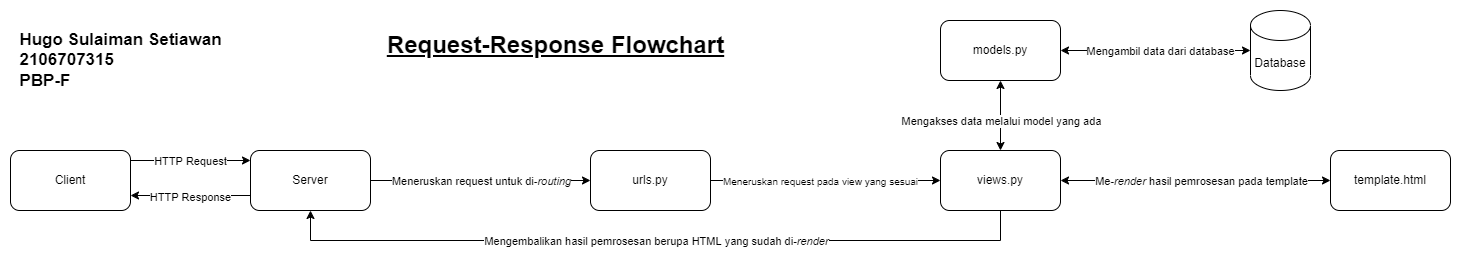

The diagram above was exported from draw.io. Its source (the exported page's mxGraphModel, read from the mxfile embedded in the PNG):
<mxGraphModel dx="2076" dy="1158" grid="1" gridSize="10" guides="1" tooltips="1" connect="1" arrows="1" fold="1" page="1" pageScale="1" pageWidth="1654" pageHeight="1169" background="#ffffff" math="0" shadow="0">
  <root>
    <mxCell id="0" />
    <mxCell id="1" parent="0" />
    <mxCell id="4qSByMkFe3TGnnQaSI0b-4" style="edgeStyle=orthogonalEdgeStyle;rounded=0;orthogonalLoop=1;jettySize=auto;html=1;exitX=1;exitY=0.5;exitDx=0;exitDy=0;" edge="1" parent="1" source="4qSByMkFe3TGnnQaSI0b-2" target="4qSByMkFe3TGnnQaSI0b-3">
      <mxGeometry relative="1" as="geometry">
        <Array as="points">
          <mxPoint x="130" y="160" />
        </Array>
      </mxGeometry>
    </mxCell>
    <mxCell id="4qSByMkFe3TGnnQaSI0b-19" value="HTTP Request" style="edgeLabel;html=1;align=center;verticalAlign=middle;resizable=0;points=[];" vertex="1" connectable="0" parent="4qSByMkFe3TGnnQaSI0b-4">
      <mxGeometry x="0.2933" relative="1" as="geometry">
        <mxPoint x="-11" as="offset" />
      </mxGeometry>
    </mxCell>
    <mxCell id="4qSByMkFe3TGnnQaSI0b-2" value="Client" style="rounded=1;whiteSpace=wrap;html=1;" vertex="1" parent="1">
      <mxGeometry x="10" y="150" width="120" height="60" as="geometry" />
    </mxCell>
    <mxCell id="4qSByMkFe3TGnnQaSI0b-5" style="edgeStyle=orthogonalEdgeStyle;rounded=0;orthogonalLoop=1;jettySize=auto;html=1;exitX=0;exitY=0.75;exitDx=0;exitDy=0;entryX=1;entryY=0.75;entryDx=0;entryDy=0;" edge="1" parent="1" source="4qSByMkFe3TGnnQaSI0b-3" target="4qSByMkFe3TGnnQaSI0b-2">
      <mxGeometry relative="1" as="geometry" />
    </mxCell>
    <mxCell id="4qSByMkFe3TGnnQaSI0b-20" value="HTTP Response" style="edgeLabel;html=1;align=center;verticalAlign=middle;resizable=0;points=[];" vertex="1" connectable="0" parent="4qSByMkFe3TGnnQaSI0b-5">
      <mxGeometry x="-0.1089" y="1" relative="1" as="geometry">
        <mxPoint x="-7" as="offset" />
      </mxGeometry>
    </mxCell>
    <mxCell id="4qSByMkFe3TGnnQaSI0b-7" style="edgeStyle=orthogonalEdgeStyle;rounded=0;orthogonalLoop=1;jettySize=auto;html=1;exitX=1;exitY=0.5;exitDx=0;exitDy=0;entryX=0;entryY=0.5;entryDx=0;entryDy=0;" edge="1" parent="1" source="4qSByMkFe3TGnnQaSI0b-3" target="4qSByMkFe3TGnnQaSI0b-6">
      <mxGeometry relative="1" as="geometry" />
    </mxCell>
    <mxCell id="4qSByMkFe3TGnnQaSI0b-21" value="Meneruskan request untuk di-&lt;i&gt;routing&lt;/i&gt;" style="edgeLabel;html=1;align=center;verticalAlign=middle;resizable=0;points=[];" vertex="1" connectable="0" parent="4qSByMkFe3TGnnQaSI0b-7">
      <mxGeometry x="-0.2156" y="-2" relative="1" as="geometry">
        <mxPoint x="24" y="-2" as="offset" />
      </mxGeometry>
    </mxCell>
    <mxCell id="4qSByMkFe3TGnnQaSI0b-3" value="Server" style="rounded=1;whiteSpace=wrap;html=1;" vertex="1" parent="1">
      <mxGeometry x="250" y="150" width="120" height="60" as="geometry" />
    </mxCell>
    <mxCell id="4qSByMkFe3TGnnQaSI0b-9" style="edgeStyle=orthogonalEdgeStyle;rounded=0;orthogonalLoop=1;jettySize=auto;html=1;exitX=1;exitY=0.5;exitDx=0;exitDy=0;entryX=0;entryY=0.5;entryDx=0;entryDy=0;" edge="1" parent="1" source="4qSByMkFe3TGnnQaSI0b-6" target="4qSByMkFe3TGnnQaSI0b-8">
      <mxGeometry relative="1" as="geometry" />
    </mxCell>
    <mxCell id="4qSByMkFe3TGnnQaSI0b-22" value="&lt;font style=&quot;font-size: 10px;&quot;&gt;Meneruskan request pada view yang sesuai&lt;/font&gt;" style="edgeLabel;html=1;align=center;verticalAlign=middle;resizable=0;points=[];" vertex="1" connectable="0" parent="4qSByMkFe3TGnnQaSI0b-9">
      <mxGeometry x="0.3111" y="-2" relative="1" as="geometry">
        <mxPoint x="-41" y="-2" as="offset" />
      </mxGeometry>
    </mxCell>
    <mxCell id="4qSByMkFe3TGnnQaSI0b-6" value="urls.py" style="rounded=1;whiteSpace=wrap;html=1;" vertex="1" parent="1">
      <mxGeometry x="590" y="150" width="120" height="60" as="geometry" />
    </mxCell>
    <mxCell id="4qSByMkFe3TGnnQaSI0b-10" style="edgeStyle=orthogonalEdgeStyle;rounded=0;orthogonalLoop=1;jettySize=auto;html=1;entryX=0.5;entryY=1;entryDx=0;entryDy=0;exitX=0.5;exitY=1;exitDx=0;exitDy=0;" edge="1" parent="1" source="4qSByMkFe3TGnnQaSI0b-8" target="4qSByMkFe3TGnnQaSI0b-3">
      <mxGeometry relative="1" as="geometry">
        <mxPoint x="1000" y="240" as="sourcePoint" />
        <Array as="points">
          <mxPoint x="1000" y="240" />
          <mxPoint x="310" y="240" />
        </Array>
      </mxGeometry>
    </mxCell>
    <mxCell id="4qSByMkFe3TGnnQaSI0b-23" value="Mengembalikan hasil pemrosesan berupa HTML yang sudah di-&lt;i&gt;render&lt;/i&gt;" style="edgeLabel;html=1;align=center;verticalAlign=middle;resizable=0;points=[];" vertex="1" connectable="0" parent="4qSByMkFe3TGnnQaSI0b-10">
      <mxGeometry x="0.0628" y="-1" relative="1" as="geometry">
        <mxPoint x="23" y="1" as="offset" />
      </mxGeometry>
    </mxCell>
    <mxCell id="4qSByMkFe3TGnnQaSI0b-13" style="edgeStyle=orthogonalEdgeStyle;rounded=0;orthogonalLoop=1;jettySize=auto;html=1;exitX=0.5;exitY=0;exitDx=0;exitDy=0;startArrow=classic;startFill=1;" edge="1" parent="1" source="4qSByMkFe3TGnnQaSI0b-8" target="4qSByMkFe3TGnnQaSI0b-11">
      <mxGeometry relative="1" as="geometry" />
    </mxCell>
    <mxCell id="4qSByMkFe3TGnnQaSI0b-29" value="Mengakses data melalui model yang ada" style="edgeLabel;html=1;align=center;verticalAlign=middle;resizable=0;points=[];" vertex="1" connectable="0" parent="4qSByMkFe3TGnnQaSI0b-13">
      <mxGeometry x="0.2031" y="-3" relative="1" as="geometry">
        <mxPoint x="-3" y="12" as="offset" />
      </mxGeometry>
    </mxCell>
    <mxCell id="4qSByMkFe3TGnnQaSI0b-14" style="edgeStyle=orthogonalEdgeStyle;rounded=0;orthogonalLoop=1;jettySize=auto;html=1;exitX=1;exitY=0.5;exitDx=0;exitDy=0;entryX=0;entryY=0.5;entryDx=0;entryDy=0;startArrow=classic;startFill=1;" edge="1" parent="1" source="4qSByMkFe3TGnnQaSI0b-8" target="4qSByMkFe3TGnnQaSI0b-12">
      <mxGeometry relative="1" as="geometry" />
    </mxCell>
    <mxCell id="4qSByMkFe3TGnnQaSI0b-25" value="Me-&lt;i&gt;render&lt;/i&gt;&amp;nbsp;hasil pemrosesan pada template" style="edgeLabel;html=1;align=center;verticalAlign=middle;resizable=0;points=[];" vertex="1" connectable="0" parent="4qSByMkFe3TGnnQaSI0b-14">
      <mxGeometry x="-0.04" relative="1" as="geometry">
        <mxPoint x="10" as="offset" />
      </mxGeometry>
    </mxCell>
    <mxCell id="4qSByMkFe3TGnnQaSI0b-30" style="edgeStyle=orthogonalEdgeStyle;rounded=0;orthogonalLoop=1;jettySize=auto;html=1;exitX=0.25;exitY=1;exitDx=0;exitDy=0;fontSize=10;startArrow=classic;startFill=1;" edge="1" parent="1" source="4qSByMkFe3TGnnQaSI0b-8">
      <mxGeometry relative="1" as="geometry">
        <mxPoint x="970" y="210" as="targetPoint" />
      </mxGeometry>
    </mxCell>
    <mxCell id="4qSByMkFe3TGnnQaSI0b-8" value="views.py" style="rounded=1;whiteSpace=wrap;html=1;" vertex="1" parent="1">
      <mxGeometry x="940" y="150" width="120" height="60" as="geometry" />
    </mxCell>
    <mxCell id="4qSByMkFe3TGnnQaSI0b-16" style="edgeStyle=orthogonalEdgeStyle;rounded=0;orthogonalLoop=1;jettySize=auto;html=1;exitX=1;exitY=0.5;exitDx=0;exitDy=0;entryX=0;entryY=0.5;entryDx=0;entryDy=0;entryPerimeter=0;startArrow=classic;startFill=1;" edge="1" parent="1" source="4qSByMkFe3TGnnQaSI0b-11" target="4qSByMkFe3TGnnQaSI0b-15">
      <mxGeometry relative="1" as="geometry" />
    </mxCell>
    <mxCell id="4qSByMkFe3TGnnQaSI0b-24" value="Mengambil data dari database" style="edgeLabel;html=1;align=center;verticalAlign=middle;resizable=0;points=[];" vertex="1" connectable="0" parent="4qSByMkFe3TGnnQaSI0b-16">
      <mxGeometry x="0.2733" y="4" relative="1" as="geometry">
        <mxPoint x="-21" y="4" as="offset" />
      </mxGeometry>
    </mxCell>
    <mxCell id="4qSByMkFe3TGnnQaSI0b-11" value="models.py" style="rounded=1;whiteSpace=wrap;html=1;" vertex="1" parent="1">
      <mxGeometry x="940" y="20" width="120" height="60" as="geometry" />
    </mxCell>
    <mxCell id="4qSByMkFe3TGnnQaSI0b-12" value="template.html" style="rounded=1;whiteSpace=wrap;html=1;" vertex="1" parent="1">
      <mxGeometry x="1330" y="150" width="120" height="60" as="geometry" />
    </mxCell>
    <mxCell id="4qSByMkFe3TGnnQaSI0b-15" value="Database" style="shape=cylinder3;whiteSpace=wrap;html=1;boundedLbl=1;backgroundOutline=1;size=15;" vertex="1" parent="1">
      <mxGeometry x="1250" y="10" width="60" height="80" as="geometry" />
    </mxCell>
    <mxCell id="4qSByMkFe3TGnnQaSI0b-31" value="&lt;div style=&quot;text-align: left; font-size: 17px;&quot;&gt;&lt;span style=&quot;background-color: initial;&quot;&gt;&lt;b style=&quot;&quot;&gt;&lt;font style=&quot;font-size: 17px;&quot;&gt;Hugo Sulaiman Setiawan&lt;/font&gt;&lt;/b&gt;&lt;/span&gt;&lt;/div&gt;&lt;div style=&quot;text-align: left; font-size: 17px;&quot;&gt;&lt;span style=&quot;background-color: initial;&quot;&gt;&lt;b&gt;&lt;font style=&quot;font-size: 17px;&quot;&gt;2106707315&lt;/font&gt;&lt;/b&gt;&lt;/span&gt;&lt;/div&gt;&lt;div style=&quot;text-align: left; font-size: 17px;&quot;&gt;&lt;span style=&quot;background-color: initial;&quot;&gt;&lt;b style=&quot;&quot;&gt;&lt;font style=&quot;font-size: 17px;&quot;&gt;PBP-F&lt;/font&gt;&lt;/b&gt;&lt;/span&gt;&lt;/div&gt;" style="text;html=1;align=center;verticalAlign=middle;resizable=0;points=[];autosize=1;strokeColor=none;fillColor=none;fontSize=10;" vertex="1" parent="1">
      <mxGeometry x="10" y="40" width="220" height="40" as="geometry" />
    </mxCell>
    <mxCell id="4qSByMkFe3TGnnQaSI0b-32" value="&lt;b&gt;&lt;u&gt;&lt;font style=&quot;font-size: 24px;&quot;&gt;Request-Response Flowchart&lt;/font&gt;&lt;/u&gt;&lt;/b&gt;" style="text;html=1;align=center;verticalAlign=middle;resizable=0;points=[];autosize=1;strokeColor=none;fillColor=none;fontSize=17;" vertex="1" parent="1">
      <mxGeometry x="380" y="30" width="350" height="30" as="geometry" />
    </mxCell>
  </root>
</mxGraphModel>